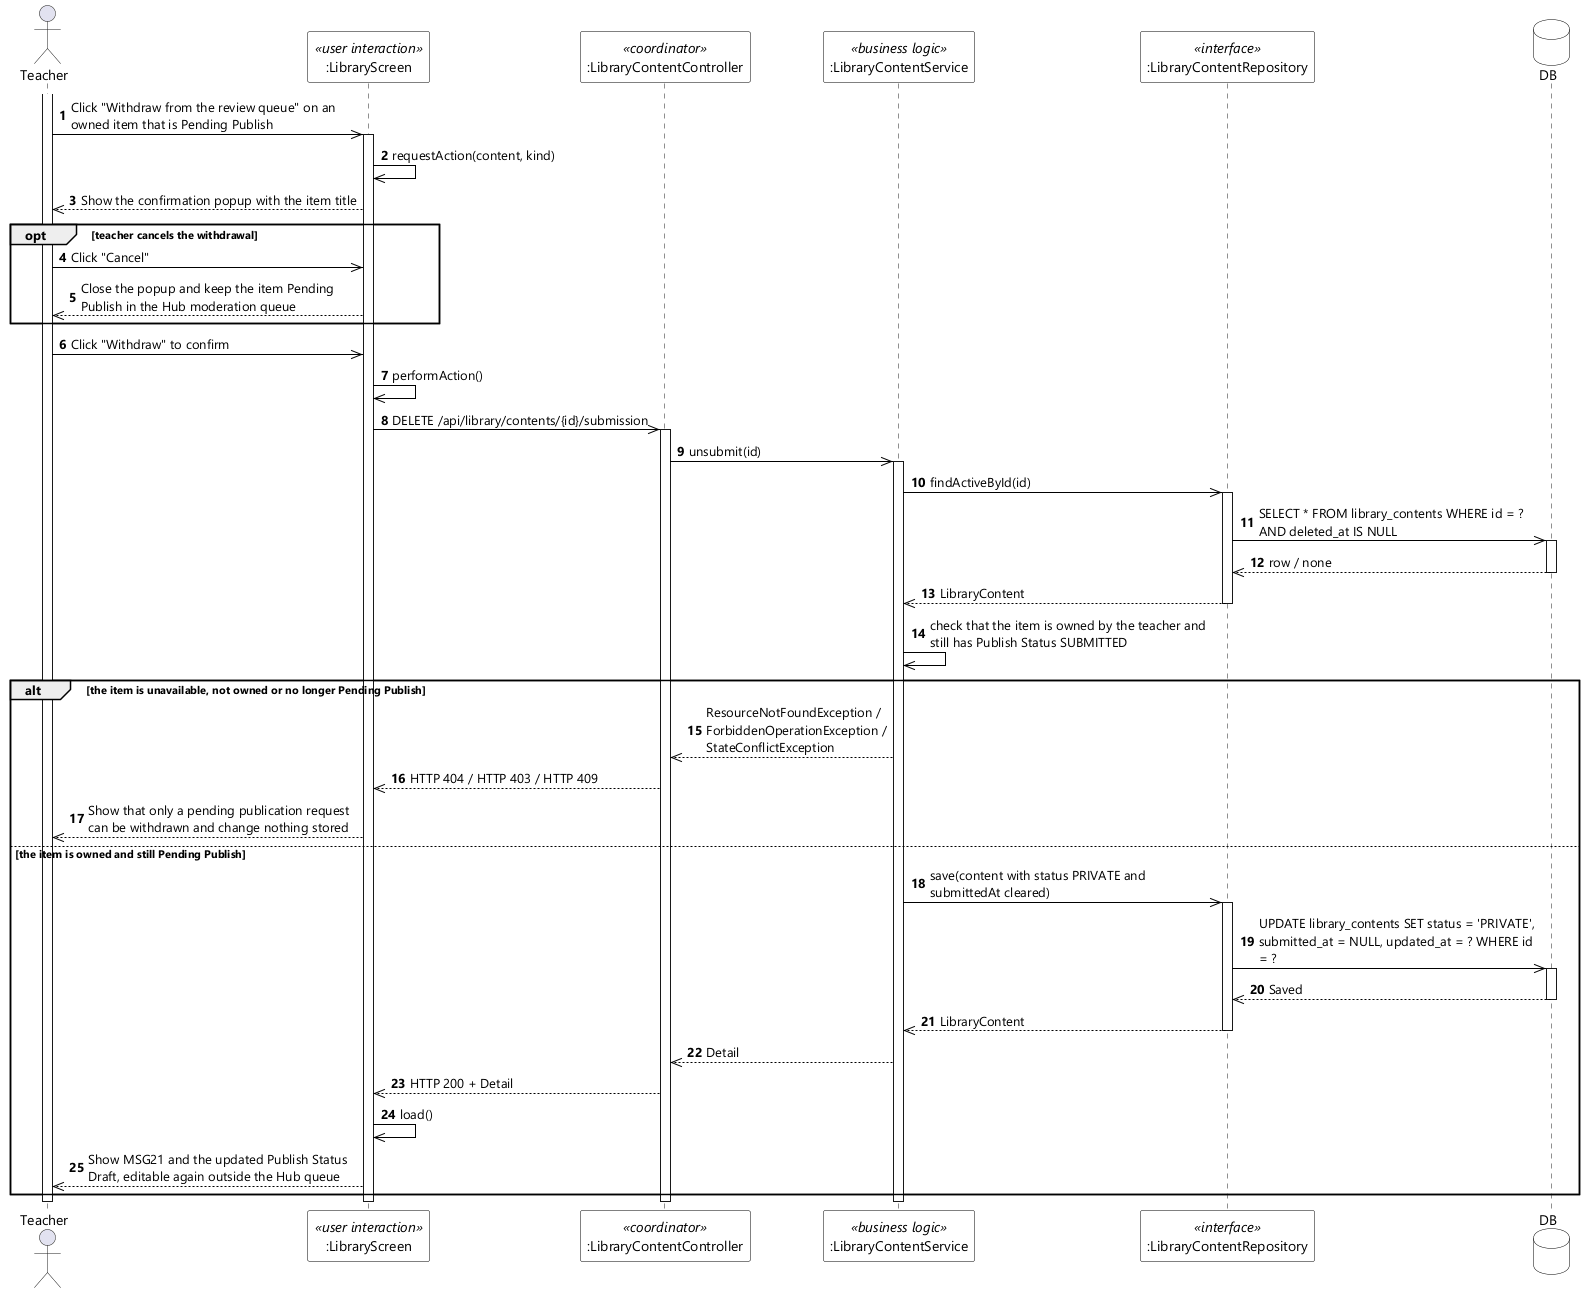

The diagram above was rendered by PlantUML. Its source (embedded in the PNG):
@startuml UC-67 Unpublish Hub Content - Sequence Diagram (stereo)
skinparamlocked dpi 96
skinparam defaultFontName "Segoe UI"
skinparam shadowing false
skinparam ParticipantBackgroundColor #FFFFFF
skinparam ParticipantBorderColor #000000
skinparam DatabaseBackgroundColor #FFFFFF
skinparam DatabaseBorderColor #000000
skinparam ArrowColor #000000
skinparam sequenceMessageAlign left
skinparam maxMessageSize 280

actor Teacher
participant ":LibraryScreen" as UI <<user interaction>>
participant ":LibraryContentController" as CTL <<coordinator>>
participant ":LibraryContentService" as SVC <<business logic>>
participant ":LibraryContentRepository" as CONTENTS <<interface>>
database DB

autonumber
activate Teacher
Teacher ->> UI : Click "Withdraw from the review queue" on an owned item that is Pending Publish
activate UI
UI ->> UI : requestAction(content, kind)
UI -->> Teacher : Show the confirmation popup with the item title

opt teacher cancels the withdrawal
  Teacher ->> UI : Click "Cancel"
  UI -->> Teacher : Close the popup and keep the item Pending Publish in the Hub moderation queue
end

Teacher ->> UI : Click "Withdraw" to confirm
UI ->> UI : performAction()
UI ->> CTL : DELETE /api/library/contents/{id}/submission
activate CTL
CTL ->> SVC : unsubmit(id)
activate SVC
SVC ->> CONTENTS : findActiveById(id)
activate CONTENTS
CONTENTS ->> DB : SELECT * FROM library_contents WHERE id = ? AND deleted_at IS NULL
activate DB
DB -->> CONTENTS : row / none
deactivate DB
CONTENTS -->> SVC : LibraryContent
deactivate CONTENTS
SVC ->> SVC : check that the item is owned by the teacher and still has Publish Status SUBMITTED

alt the item is unavailable, not owned or no longer Pending Publish
  SVC -->> CTL : ResourceNotFoundException / ForbiddenOperationException / StateConflictException
  CTL -->> UI : HTTP 404 / HTTP 403 / HTTP 409
  UI -->> Teacher : Show that only a pending publication request can be withdrawn and change nothing stored
else the item is owned and still Pending Publish
  SVC ->> CONTENTS : save(content with status PRIVATE and submittedAt cleared)
  activate CONTENTS
  CONTENTS ->> DB : UPDATE library_contents SET status = 'PRIVATE', submitted_at = NULL, updated_at = ? WHERE id = ?
  activate DB
  DB -->> CONTENTS : Saved
  deactivate DB
  CONTENTS -->> SVC : LibraryContent
  deactivate CONTENTS
  SVC -->> CTL : Detail
  CTL -->> UI : HTTP 200 + Detail
  UI ->> UI : load()
  UI -->> Teacher : Show MSG21 and the updated Publish Status Draft, editable again outside the Hub queue
end
deactivate SVC
deactivate CTL
deactivate UI
deactivate Teacher
@enduml